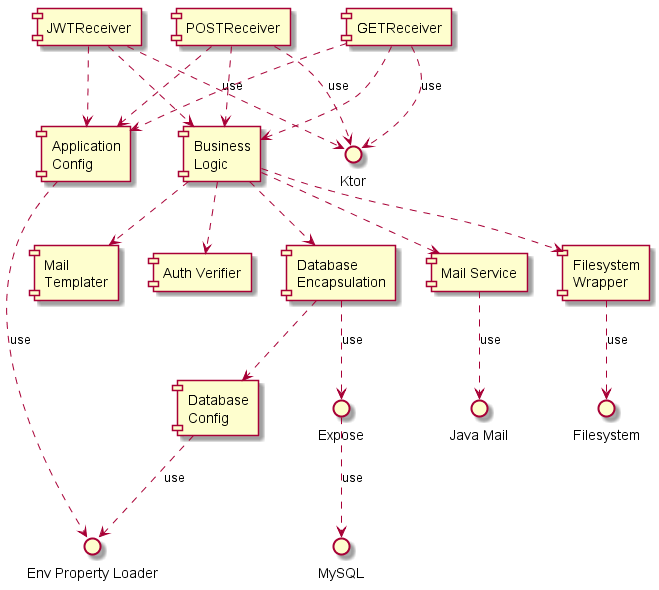

The diagram above was rendered by PlantUML. Its source (embedded in the PNG):
@startuml


interface "Env Property Loader" as CGL
interface "Expose" as EXP
interface "MySQL" as SQL
interface "Java Mail" as Mail

[Database\nEncapsulation] ..> EXP : use
[Database\nConfig] ..> CGL : use
[Application\nConfig] ..> CGL : use
EXP ..> SQL : use

[Mail Service] ..> Mail : use 

[Database\nEncapsulation] ..> [Database\nConfig] 
[Mail\nTemplater]
[Auth Verifier]
[Filesystem\nWrapper] ..> Filesystem : use

[JWTReceiver] ..> Ktor : use
[POSTReceiver] ..> Ktor : use
[GETReceiver] ..> Ktor : use
[GETReceiver] ..> [Business\nLogic]
[POSTReceiver] ..> [Business\nLogic]
[JWTReceiver] ..> [Business\nLogic]

[Business\nLogic] ..> [Mail Service]
[Business\nLogic] ..> [Filesystem\nWrapper] 
[Business\nLogic] ..> [Auth Verifier]
[Business\nLogic] ..> [Mail\nTemplater]
[Business\nLogic] ..> [Database\nEncapsulation] 

[JWTReceiver] ..> [Application\nConfig]
[GETReceiver] ..> [Application\nConfig]
[POSTReceiver] ..> [Application\nConfig]

@enduml